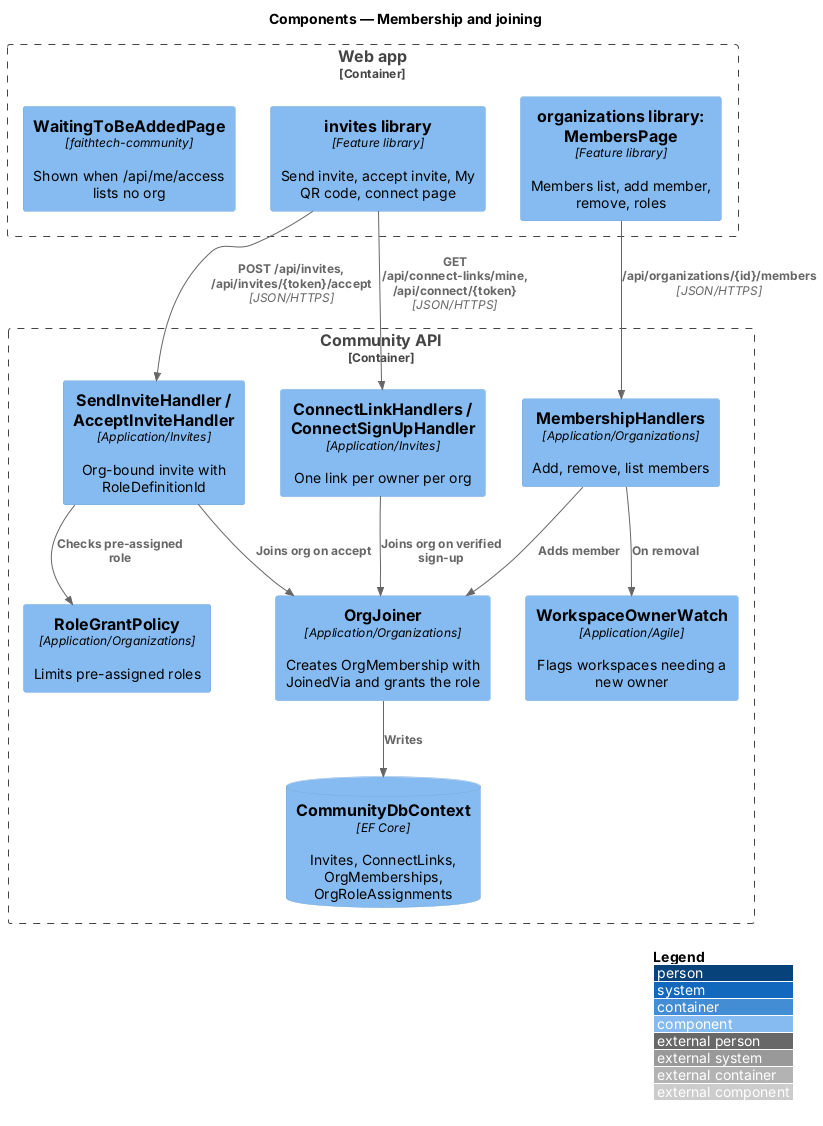

The diagram above was rendered by PlantUML. Its source (embedded in the PNG):
@startuml
!include <C4/C4_Component>
LAYOUT_WITH_LEGEND()
title Components — Membership and joining
Container_Boundary(web, "Web app") {
  Component(invui, "invites library", "Feature library", "Send invite, accept invite, My QR code, connect page")
  Component(orgui, "organizations library: MembersPage", "Feature library", "Members list, add member, remove, roles")
  Component(wait, "WaitingToBeAddedPage", "faithtech-community", "Shown when /api/me/access lists no org")
}
Container_Boundary(api, "Community API") {
  Component(invh, "SendInviteHandler / AcceptInviteHandler", "Application/Invites", "Org-bound invite with RoleDefinitionId")
  Component(cl, "ConnectLinkHandlers / ConnectSignUpHandler", "Application/Invites", "One link per owner per org")
  Component(memh, "MembershipHandlers", "Application/Organizations", "Add, remove, list members")
  Component(rgp, "RoleGrantPolicy", "Application/Organizations", "Limits pre-assigned roles")
  Component(join, "OrgJoiner", "Application/Organizations", "Creates OrgMembership with JoinedVia and grants the role")
  Component(owner, "WorkspaceOwnerWatch", "Application/Agile", "Flags workspaces needing a new owner")
  ComponentDb(db, "CommunityDbContext", "EF Core", "Invites, ConnectLinks, OrgMemberships, OrgRoleAssignments")
}
Rel(invui, invh, "POST /api/invites, /api/invites/{token}/accept", "JSON/HTTPS")
Rel(invui, cl, "GET /api/connect-links/mine, /api/connect/{token}", "JSON/HTTPS")
Rel(orgui, memh, "/api/organizations/{id}/members", "JSON/HTTPS")
Rel(invh, rgp, "Checks pre-assigned role")
Rel(invh, join, "Joins org on accept")
Rel(cl, join, "Joins org on verified sign-up")
Rel(memh, join, "Adds member")
Rel(memh, owner, "On removal")
Rel(join, db, "Writes")
@enduml